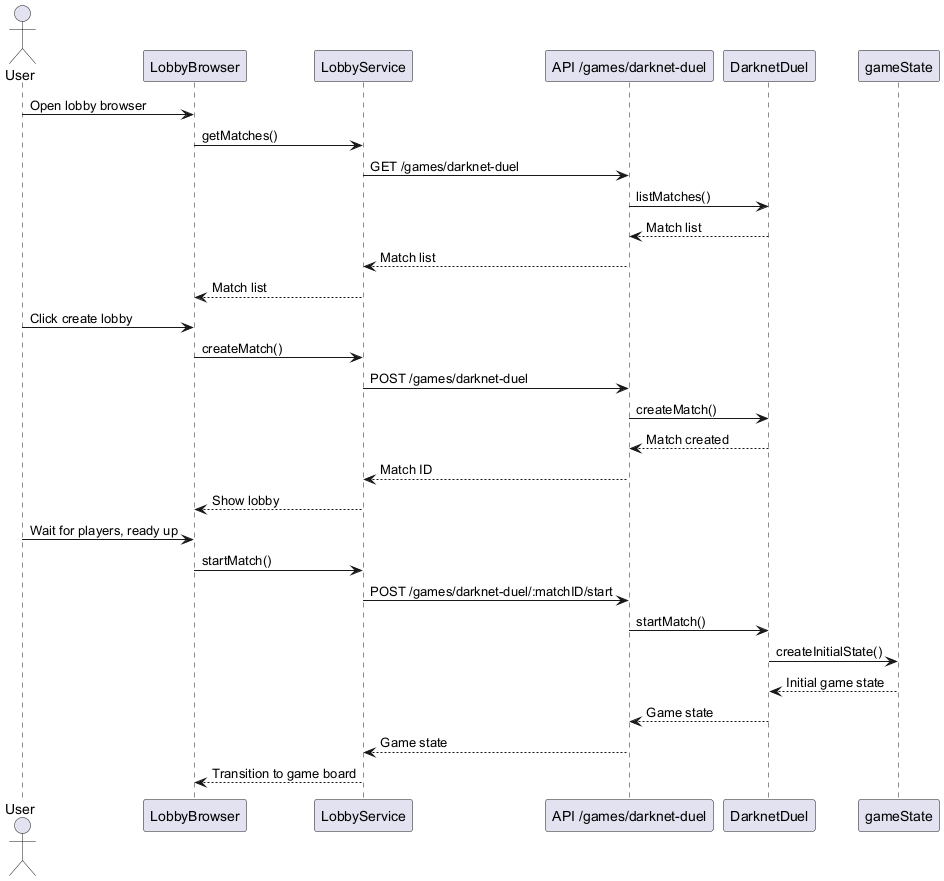

The diagram above was rendered by PlantUML. Its source (embedded in the PNG):
@startuml
' Sequence Diagram for Game Creation and Initialization (Transaction 3.1)

actor User
participant LobbyBrowser as LB
participant LobbyService as FS
participant "API /games/darknet-duel" as API
participant DarknetDuel as GS
participant gameState as GSState

User -> LB: Open lobby browser
LB -> FS: getMatches()
FS -> API: GET /games/darknet-duel
API -> GS: listMatches()
GS --> API: Match list
API --> FS: Match list
FS --> LB: Match list
User -> LB: Click create lobby
LB -> FS: createMatch()
FS -> API: POST /games/darknet-duel
API -> GS: createMatch()
GS --> API: Match created
API --> FS: Match ID
FS --> LB: Show lobby
User -> LB: Wait for players, ready up
LB -> FS: startMatch()
FS -> API: POST /games/darknet-duel/:matchID/start
API -> GS: startMatch()
GS -> GSState: createInitialState()
GSState --> GS: Initial game state
GS --> API: Game state
API --> FS: Game state
FS --> LB: Transition to game board
@enduml